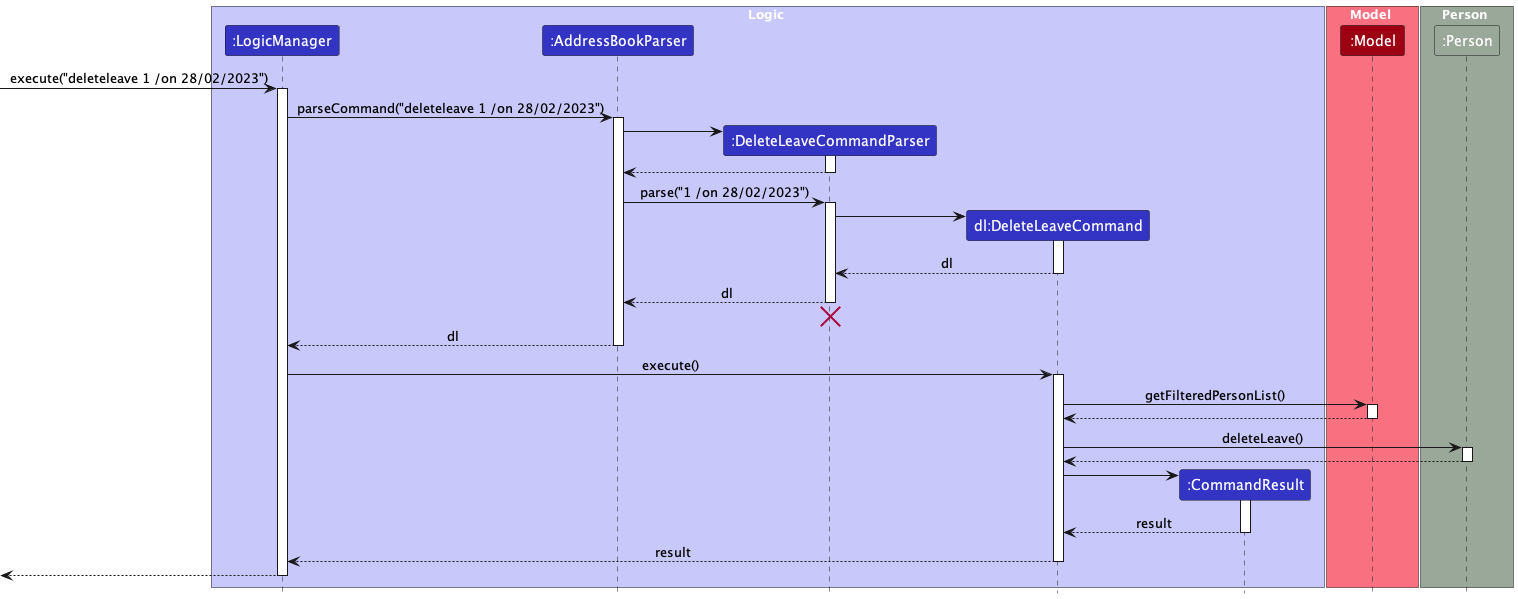

The diagram above was rendered by PlantUML. Its source (embedded in the PNG):
@startuml
!include style.puml
skinparam ArrowFontStyle plain

box Logic LOGIC_COLOR_T1
participant ":LogicManager" as LogicManager LOGIC_COLOR
participant ":AddressBookParser" as AddressBookParser LOGIC_COLOR
participant ":DeleteLeaveCommandParser" as DeleteLeaveCommandParser LOGIC_COLOR
participant "dl:DeleteLeaveCommand" as DeleteLeaveCommand LOGIC_COLOR
participant ":CommandResult" as CommandResult LOGIC_COLOR
end box

box Model MODEL_COLOR_T1
participant ":Model" as Model MODEL_COLOR
end box

box Person PERSON_COLOR
participant ":Person" as Person PERSON_COLOR
end box

[-> LogicManager : execute("deleteleave 1 /on 28/02/2023")
activate LogicManager

LogicManager -> AddressBookParser : parseCommand("deleteleave 1 /on 28/02/2023")
activate AddressBookParser

create DeleteLeaveCommandParser
AddressBookParser -> DeleteLeaveCommandParser
activate DeleteLeaveCommandParser

DeleteLeaveCommandParser --> AddressBookParser
deactivate DeleteLeaveCommandParser

AddressBookParser -> DeleteLeaveCommandParser : parse("1 /on 28/02/2023")
activate DeleteLeaveCommandParser

create DeleteLeaveCommand
DeleteLeaveCommandParser -> DeleteLeaveCommand
activate DeleteLeaveCommand

DeleteLeaveCommand --> DeleteLeaveCommandParser : dl
deactivate DeleteLeaveCommand

DeleteLeaveCommandParser --> AddressBookParser : dl
deactivate DeleteLeaveCommandParser
'Hidden arrow to position the destroy marker below the end of the activation bar.
DeleteLeaveCommandParser -[hidden]-> AddressBookParser
destroy DeleteLeaveCommandParser

AddressBookParser --> LogicManager : dl
deactivate AddressBookParser

LogicManager -> DeleteLeaveCommand : execute()
activate DeleteLeaveCommand

DeleteLeaveCommand -> Model : getFilteredPersonList()
activate Model

Model --> DeleteLeaveCommand:
deactivate Model

DeleteLeaveCommand -> Person : deleteLeave()
activate Person
Person --> DeleteLeaveCommand :
deactivate Person

create CommandResult
DeleteLeaveCommand -> CommandResult
activate CommandResult

CommandResult --> DeleteLeaveCommand : result
deactivate CommandResult

DeleteLeaveCommand --> LogicManager : result
deactivate DeleteLeaveCommand

[<--LogicManager
deactivate LogicManager
@enduml